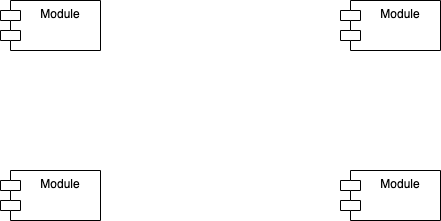

The diagram above was exported from draw.io. Its source (the exported page's mxGraphModel, read from the mxfile embedded in the PNG):
<mxGraphModel dx="1042" dy="610" grid="1" gridSize="10" guides="1" tooltips="1" connect="1" arrows="1" fold="1" page="1" pageScale="1" pageWidth="1920" pageHeight="1200" math="0" shadow="0">
  <root>
    <mxCell id="0" />
    <mxCell id="1" parent="0" />
    <mxCell id="PBLJCCehWe8YnLLdwkup-1" value="Module" style="shape=module;align=left;spacingLeft=20;align=center;verticalAlign=top;" vertex="1" parent="1">
      <mxGeometry x="220" y="80" width="100" height="50" as="geometry" />
    </mxCell>
    <mxCell id="PBLJCCehWe8YnLLdwkup-2" value="Module" style="shape=module;align=left;spacingLeft=20;align=center;verticalAlign=top;" vertex="1" parent="1">
      <mxGeometry x="560" y="80" width="100" height="50" as="geometry" />
    </mxCell>
    <mxCell id="PBLJCCehWe8YnLLdwkup-3" value="Module" style="shape=module;align=left;spacingLeft=20;align=center;verticalAlign=top;" vertex="1" parent="1">
      <mxGeometry x="220" y="250" width="100" height="50" as="geometry" />
    </mxCell>
    <mxCell id="PBLJCCehWe8YnLLdwkup-4" value="Module" style="shape=module;align=left;spacingLeft=20;align=center;verticalAlign=top;" vertex="1" parent="1">
      <mxGeometry x="560" y="250" width="100" height="50" as="geometry" />
    </mxCell>
  </root>
</mxGraphModel>